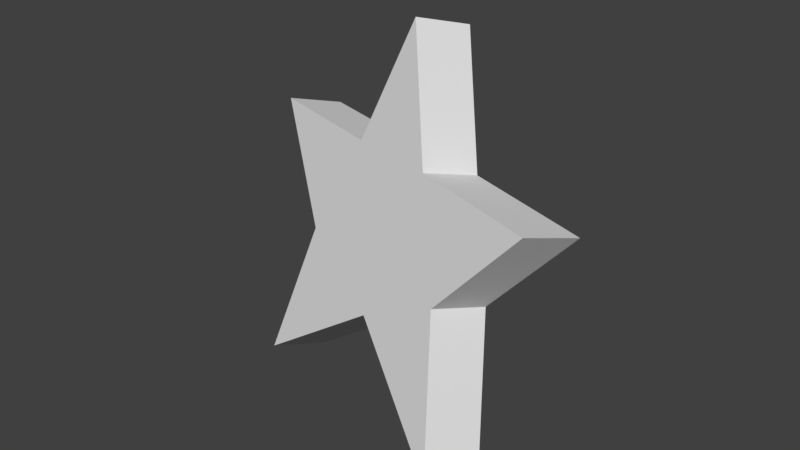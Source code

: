 # Source: estrella01.blend  (saved by Blender 2.77.0; exported with 4.5.12 LTS)
import bpy
from mathutils import Matrix  # noqa: F401  (used for matrix-valued properties, if any)

bpy.ops.wm.read_factory_settings(use_empty=True)
scene = bpy.context.scene
scene.name = 'Scene'

# ---- collections
col_collection_1 = bpy.data.collections.new('Collection 1'); scene.collection.children.link(col_collection_1)

# ---- world
world_world = bpy.data.worlds.new('World'); scene.world = world_world
world_world.color = (0.05088, 0.05088, 0.05088)
world_world.use_sun_shadow = False
world_world.sun_shadow_jitter_overblur = 0.0
world_world.cycles.sampling_method = 'MANUAL'

# ---- meshes
me_plano = bpy.data.meshes.new('Plano')
me_plano.from_pydata([(-0.2006, 0.248, -0.1051), (-0.06207, 0.6969, -0.1051), (0.1652, 0.273, -0.1051), (0.664, 0.2785, -0.1051), (0.3675, -0.08452, -0.1051), (0.5476, -0.5861, -0.1051), (0.04323, -0.2702, -0.1051), (-0.4583, -0.6526, -0.1051), (-0.3558, -0.1316, -0.1051), (-0.7105, 0.2286, -0.1051), (-0.2006, 0.248, 0.1051), (-0.06207, 0.6969, 0.1051), (0.1652, 0.273, 0.1051), (0.664, 0.2785, 0.1051), (0.3675, -0.08452, 0.1051), (0.5476, -0.5861, 0.1051), (0.04323, -0.2702, 0.1051), (-0.4583, -0.6526, 0.1051), (-0.3558, -0.1316, 0.1051), (-0.7105, 0.2286, 0.1051)], [], [(3, 4, 5, 6, 7, 8, 9, 0, 1, 2), (13, 12, 11, 10, 19, 18, 17, 16, 15, 14), (9, 8, 18, 19), (6, 5, 15, 16), (3, 2, 12, 13), (0, 9, 19, 10), (7, 6, 16, 17), (4, 3, 13, 14), (1, 0, 10, 11), (8, 7, 17, 18), (5, 4, 14, 15), (2, 1, 11, 12)])
_uv = me_plano.uv_layers.new(name='MapaUV')
_uv.uv.foreach_set('vector', [0.8374, 0.803, 0.8343, 0.7722, 0.8475, 0.7533, 0.8755, 0.7379, 0.9061, 0.7533, 0.9136, 0.7754, 0.9173, 0.8054, 0.897, 0.8325, 0.8609, 0.9091, 0.8478, 0.8263, 0.876, 0.8173, 0.8596, 0.8227, 0.8494, 0.8366, 0.8494, 0.8539, 0.8596, 0.8678, 0.876, 0.8731, 0.8924, 0.8678, 0.9025, 0.8539, 0.9025, 0.8366, 0.8924, 0.8227, 0.8488, 0.8317, 0.8555, 0.8194, 0.8589, 0.8243, 0.8544, 0.8319, 0.8815, 0.8349, 0.8942, 0.8407, 0.8899, 0.8434, 0.8767, 0.8402, 0.8908, 0.865, 0.8727, 0.87, 0.8724, 0.8608, 0.8857, 0.8611, 0.8518, 0.848, 0.8488, 0.8317, 0.8544, 0.8319, 0.8611, 0.8473, 0.8707, 0.8194, 0.8815, 0.8349, 0.8767, 0.8402, 0.8681, 0.8249, 0.8908, 0.8533, 0.8908, 0.865, 0.8857, 0.8611, 0.8844, 0.8519, 0.8521, 0.8675, 0.8518, 0.848, 0.8611, 0.8473, 0.8576, 0.8611, 0.8555, 0.8194, 0.8707, 0.8194, 0.8681, 0.8249, 0.8589, 0.8243, 0.8942, 0.8407, 0.8908, 0.8533, 0.8844, 0.8519, 0.8899, 0.8434, 0.8727, 0.87, 0.8521, 0.8675, 0.8576, 0.8611, 0.8724, 0.8608])
me_plano.use_remesh_preserve_volume = False
me_plano.use_remesh_preserve_attributes = False
me_plano.use_mirror_vertex_groups = False
me_plano.update()

# ---- objects
ob_plano = bpy.data.objects.new('Plano', me_plano)

# ---- transforms, parenting, visibility, modifiers, constraints
ob_plano.location = (0.0, 0.0, 3.047)
ob_plano.rotation_euler = (1.303, 0.005837, -0.3302)
ob_plano.scale = (4.376, 4.376, 4.376)
ob_plano.lineart.crease_threshold = 0.0

# ---- collection membership
col_collection_1.objects.link(ob_plano)

# ---- scene / render settings (as saved in the file)
scene.frame_start = 1; scene.frame_end = 250; scene.frame_set(9)
scene.render.engine = 'BLENDER_EEVEE_NEXT'
scene.render.resolution_percentage = 50
scene.render.dither_intensity = 0.0
scene.cycles.use_denoising = False
scene.cycles.samples = 128
scene.cycles.sampling_pattern = 'TABULATED_SOBOL'
scene.cycles.light_sampling_threshold = 0.0
scene.cycles.use_adaptive_sampling = False
scene.cycles.use_light_tree = False
scene.cycles.blur_glossy = 0.0
scene.cycles.sample_clamp_indirect = 0.0
scene.view_settings.view_transform = 'Standard'
bpy.context.view_layer.update()

# ---- added for rendering (the .blend has no active camera and no usable light): camera, sun
cam_auto = bpy.data.cameras.new('AutoCamera')
cam_auto.lens = 50.0
cam_auto.sensor_width = 36.0
cam_auto.clip_end = 1000.0
ob_auto_camera = bpy.data.objects.new('AutoCamera', cam_auto)
scene.collection.objects.link(ob_auto_camera)
ob_auto_camera.location = (8.98729, -10.8327, 10.4014)
ob_auto_camera.rotation_euler = (1.09748, -7.21219e-08, 0.694738)
scene.camera = ob_auto_camera
light_auto_sun = bpy.data.lights.new('AutoSun', 'SUN')
light_auto_sun.energy = 3.0
light_auto_sun.angle = 0.0523599
ob_auto_sun = bpy.data.objects.new('AutoSun', light_auto_sun)
scene.collection.objects.link(ob_auto_sun)
ob_auto_sun.rotation_euler = (0.872665, 0.174533, 0.523599)
bpy.context.view_layer.update()
